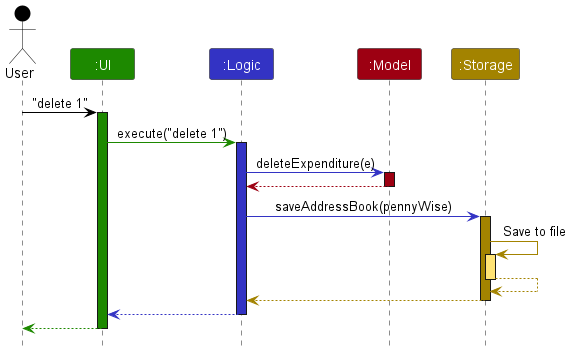

The diagram above was rendered by PlantUML. Its source (embedded in the PNG):
@startuml
!include style.puml

Actor User as user USER_COLOR
Participant ":UI" as ui UI_COLOR
Participant ":Logic" as logic LOGIC_COLOR
Participant ":Model" as model MODEL_COLOR
Participant ":Storage" as storage STORAGE_COLOR

user -[USER_COLOR]> ui : "delete 1"
activate ui UI_COLOR

ui -[UI_COLOR]> logic : execute("delete 1")
activate logic LOGIC_COLOR

logic -[LOGIC_COLOR]> model : deleteExpenditure(e)
activate model MODEL_COLOR

model -[MODEL_COLOR]-> logic
deactivate model

logic -[LOGIC_COLOR]> storage : saveAddressBook(pennyWise)
activate storage STORAGE_COLOR

storage -[STORAGE_COLOR]> storage : Save to file
activate storage STORAGE_COLOR_T1
storage --[STORAGE_COLOR]> storage
deactivate storage

storage --[STORAGE_COLOR]> logic
deactivate storage

logic --[LOGIC_COLOR]> ui
deactivate logic

ui--[UI_COLOR]> user
deactivate ui
@enduml